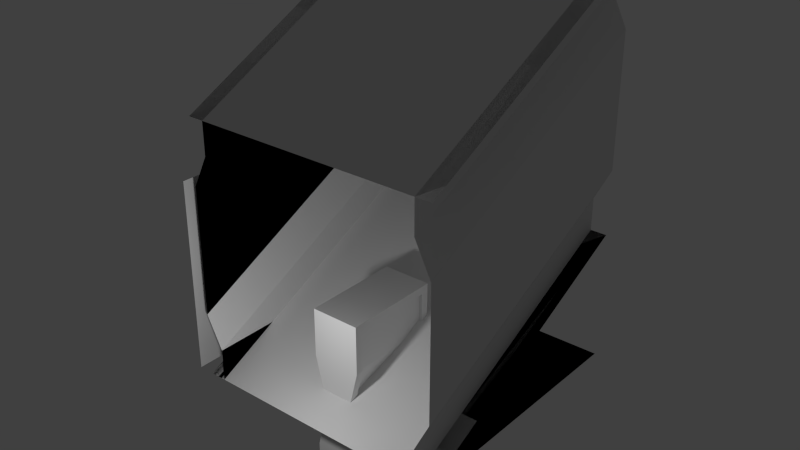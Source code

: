 # Source: ship_modules.blend  (saved by Blender 2.69.0; exported with 4.5.12 LTS)
import bpy
from mathutils import Matrix  # noqa: F401  (used for matrix-valued properties, if any)

bpy.ops.wm.read_factory_settings(use_empty=True)
scene = bpy.context.scene
scene.name = 'Scene'

# ---- collections
col_collection_1 = bpy.data.collections.new('Collection 1'); scene.collection.children.link(col_collection_1)

# ---- materials (node trees are filled in below, after node groups)
mat_material_001 = bpy.data.materials.new('Material.001')
mat_material_001.alpha_threshold = 0.0
mat_material_001.use_transparent_shadow = False
mat_material_001.roughness = 0.5
mat_material_001.line_color = (0.0, 0.0, 0.0, 1.0)

# ---- material node trees

# ---- world
world_world = bpy.data.worlds.new('World'); scene.world = world_world
world_world.color = (0.05088, 0.05088, 0.05088)
world_world.use_sun_shadow = False
world_world.sun_shadow_jitter_overblur = 0.0
world_world.cycles.sampling_method = 'MANUAL'
world_world.cycles.sample_map_resolution = 256

# ---- lights
light_lamp = bpy.data.lights.new('Lamp', 'POINT')
light_lamp.transmission_factor = 0.0
light_lamp.cutoff_distance = 30.0
light_lamp.energy = 100.0
light_lamp.shadow_buffer_clip_start = 1.001
light_lamp.shadow_soft_size = 0.1
light_lamp.shadow_maximum_resolution = 0.006
light_lamp.use_absolute_resolution = True
light_lamp.cycles.use_multiple_importance_sampling = False

# ---- meshes
me_cube_001 = bpy.data.meshes.new('Cube.001')
me_cube_001.from_pydata([(0.375, -2.186e-08, -1.5), (0.375, -1.5, -1.5), (-0.375, -1.5, -1.5), (-0.375, 2.186e-08, -1.5), (0.375, -2.186e-08, -0.75), (0.375, -1.38, -0.75), (-0.375, -1.5, -0.75), (-0.375, -0.1204, -0.75), (0.25, -0.6204, -0.25), (0.25, -1.38, -0.25), (-0.25, -1.5, -0.25), (-0.25, 0.5, -0.25), (0.25, -0.6204, 0.25), (0.25, -1.38, 0.25), (-0.25, -1.5, 0.25), (-0.25, 0.5, 0.25), (0.375, -0.1204, 0.75), (0.375, -1.38, 0.75), (-0.375, -1.5, 0.75), (-0.375, -0.1204, 0.75), (0.375, -2.186e-08, 1.5), (0.375, -1.5, 1.5), (-0.375, -1.5, 1.5), (-0.375, 2.186e-08, 1.5), (0.375, -0.1204, -1.38), (0.375, -0.1204, -0.75), (0.375, -1.5, -0.75), (0.375, -1.38, -1.38), (-0.375, -1.38, -0.75), (-0.375, -1.38, -1.38), (-0.375, 2.186e-08, -0.75), (-0.375, -0.1204, -1.38), (0.25, -0.5, -0.25), (-0.25, -1.38, -0.25), (0.25, -1.5, -0.25), (0.25, -0.5, 0.25), (-0.25, -1.38, 0.25), (0.25, -1.5, 0.25), (0.375, -2.186e-08, 0.75), (-0.375, -1.38, 0.75), (0.375, -1.5, 0.75), (0.375, -0.1204, 1.38), (0.375, -1.38, 1.38), (-0.375, -1.38, 1.38), (-0.375, -0.1204, 1.38), (-0.375, 2.186e-08, 0.75), (-0.25, -0.6204, -0.25), (-0.25, -0.4949, 0.2479), (0.325, -1.38, -0.75), (-0.325, -0.1204, -0.75), (0.2, -0.6204, -0.25), (0.2, -1.38, -0.25), (0.2, -0.6204, 0.25), (0.2, -1.38, 0.25), (0.325, -0.1204, 0.75), (0.325, -1.38, 0.75), (-0.325, -0.1204, 0.75), (0.325, -0.1204, -1.38), (0.325, -0.1204, -0.75), (0.325, -1.38, -1.38), (-0.325, -1.38, -0.75), (-0.325, -1.38, -1.38), (-0.325, -0.1204, -1.38), (-0.2, -1.38, -0.25), (-0.2, -1.38, 0.25), (-0.325, -1.38, 0.75), (0.325, -0.1204, 1.38), (0.325, -1.38, 1.38), (-0.325, -1.38, 1.38), (-0.325, -0.1204, 1.38), (-0.2, -0.6204, -0.25), (-0.2, -0.6204, 0.25), (-0.375, -0.07107, -0.6436), (-0.25, 0.3745, -0.25), (-0.25, 0.3745, 0.25), (-0.375, -0.07107, 0.6436), (-0.25, -0.4949, -0.2479), (-0.25, -0.6204, 0.25), (-0.375, -0.09095, 0.6519), (-0.375, -0.09095, -0.6519), (-0.1875, -0.4949, 0.2479), (-0.3125, -0.07107, -0.6436), (-0.1875, 0.3745, -0.25), (-0.1875, 0.3745, 0.25), (-0.3125, -0.07107, 0.6436), (-0.1875, -0.4949, -0.2479), (-0.3125, -0.09095, 0.6519), (-0.3125, -0.09095, -0.6519)], [], [(39, 43, 68, 65), (26, 6, 2, 1), (33, 36, 64, 63), (30, 4, 0, 3), (0, 1, 2, 3), (11, 32, 30), (32, 11, 15, 35), (77, 46, 70, 71), (6, 26, 34, 10), (12, 16, 54, 52), (4, 30, 32), (5, 27, 59, 48), (10, 34, 37, 14), (46, 7, 49, 70), (38, 45, 23, 20), (17, 13, 53, 55), (14, 37, 40, 18), (29, 28, 60, 61), (23, 22, 21, 20), (31, 29, 61, 62), (18, 40, 21, 22), (43, 44, 69, 68), (35, 15, 45), (38, 35, 45), (79, 76, 85, 87), (25, 24, 0, 4), (27, 5, 26, 1), (24, 27, 1, 0), (28, 29, 2, 6), (31, 7, 30, 3), (29, 31, 3, 2), (8, 25, 4, 32), (33, 28, 6, 10), (5, 9, 34, 26), (12, 8, 32, 35), (36, 33, 10, 14), (9, 13, 37, 34), (16, 12, 35, 38), (39, 36, 14, 18), (13, 17, 40, 37), (42, 41, 20, 21), (44, 43, 22, 23), (41, 16, 38, 20), (19, 44, 23, 45), (43, 39, 18, 22), (17, 42, 21, 40), (72, 79, 87, 81), (78, 75, 84, 86), (58, 48, 59, 57), (60, 49, 62, 61), (49, 60, 63, 70), (48, 58, 50, 51), (70, 63, 64, 71), (51, 50, 52, 53), (71, 64, 65, 56), (53, 52, 54, 55), (56, 65, 68, 69), (55, 54, 66, 67), (9, 5, 48, 51), (16, 41, 66, 54), (25, 8, 50, 58), (7, 31, 62, 49), (41, 42, 67, 66), (27, 24, 57, 59), (36, 39, 65, 64), (19, 77, 71, 56), (24, 25, 58, 57), (13, 9, 51, 53), (42, 17, 55, 67), (8, 12, 52, 50), (44, 19, 56, 69), (28, 33, 63, 60), (72, 73, 11, 30), (73, 74, 15, 11), (74, 75, 45, 15), (47, 76, 46, 77), (78, 47, 77, 19), (76, 79, 7, 46), (79, 72, 30, 7), (75, 78, 19, 45), (83, 82, 85, 80), (84, 83, 80, 86), (82, 81, 87, 85), (47, 78, 86, 80), (76, 47, 80, 85), (75, 74, 83, 84), (74, 73, 82, 83), (73, 72, 81, 82)])
_uv = me_cube_001.uv_layers.new(name='UVMap')
_uv.uv.foreach_set('vector', [0.06019, 0.75, 0.06019, 0.9599, 0.06019, 0.9599, 0.06019, 0.75, 0.0, 0.25, 0.0, 0.25, 0.0, 0.0, 0.0, 0.0, 0.06019, 0.4167, 0.06019, 0.5833, 0.06019, 0.5833, 0.06019, 0.4167, 0.75, 0.25, 0.75, 0.25, 0.75, 0.0, 0.75, 0.0, 0.75, 0.0, 0.0, 0.0, 0.0, 0.0, 0.75, 0.0, 1.0, 0.4167, 0.5, 0.4167, 0.75, 0.25, 0.5, 0.4167, 1.0, 0.4167, 1.0, 0.5833, 0.5, 0.5833, 0.4398, 0.5833, 0.4398, 0.4167, 0.4398, 0.4167, 0.4398, 0.5833, 0.0, 0.25, 0.0, 0.25, 0.0, 0.4167, 0.0, 0.4167, 0.4398, 0.5833, 0.6898, 0.75, 0.6898, 0.75, 0.4398, 0.5833, 0.75, 0.25, 0.75, 0.25, 0.5, 0.4167, 0.06019, 0.25, 0.06019, 0.04013, 0.06019, 0.04013, 0.06019, 0.25, 0.0, 0.4167, 0.0, 0.4167, 0.0, 0.5833, 0.0, 0.5833, 0.4398, 0.4167, 0.6898, 0.25, 0.6898, 0.25, 0.4398, 0.4167, 0.75, 0.75, 0.75, 0.75, 0.75, 1.0, 0.75, 1.0, 0.06019, 0.75, 0.06019, 0.5833, 0.06019, 0.5833, 0.06019, 0.75, 0.0, 0.5833, 0.0, 0.5833, 0.0, 0.75, 0.0, 0.75, 0.06019, 0.04013, 0.06019, 0.25, 0.06019, 0.25, 0.06019, 0.04013, 0.75, 1.0, 0.0, 1.0, 0.0, 1.0, 0.75, 1.0, 0.6898, 0.04013, 0.06019, 0.04013, 0.06019, 0.04013, 0.6898, 0.04013, 0.0, 0.75, 0.0, 0.75, 0.0, 1.0, 0.0, 1.0, 0.06019, 0.9599, 0.6898, 0.9599, 0.6898, 0.9599, 0.06019, 0.9599, 0.5, 0.5833, 1.0, 0.5833, 0.75, 0.75, 0.75, 0.75, 0.5, 0.5833, 0.75, 0.75, 0.7045, 0.2827, 0.5025, 0.4174, 0.5025, 0.4174, 0.7045, 0.2827, 0.6898, 0.25, 0.6898, 0.04013, 0.75, 0.0, 0.75, 0.25, 0.06019, 0.04013, 0.06019, 0.25, 0.0, 0.25, 0.0, 0.0, 0.6898, 0.04013, 0.06019, 0.04013, 0.0, 0.0, 0.75, 0.0, 0.06019, 0.25, 0.06019, 0.04013, 0.0, 0.0, 0.0, 0.25, 0.6898, 0.04013, 0.6898, 0.25, 0.75, 0.25, 0.75, 0.0, 0.06019, 0.04013, 0.6898, 0.04013, 0.75, 0.0, 0.0, 0.0, 0.4398, 0.4167, 0.6898, 0.25, 0.75, 0.25, 0.5, 0.4167, 0.06019, 0.4167, 0.06019, 0.25, 0.0, 0.25, 0.0, 0.4167, 0.06019, 0.25, 0.06019, 0.4167, 0.0, 0.4167, 0.0, 0.25, 0.4398, 0.5833, 0.4398, 0.4167, 0.5, 0.4167, 0.5, 0.5833, 0.06019, 0.5833, 0.06019, 0.4167, 0.0, 0.4167, 0.0, 0.5833, 0.06019, 0.4167, 0.06019, 0.5833, 0.0, 0.5833, 0.0, 0.4167, 0.6898, 0.75, 0.4398, 0.5833, 0.5, 0.5833, 0.75, 0.75, 0.06019, 0.75, 0.06019, 0.5833, 0.0, 0.5833, 0.0, 0.75, 0.06019, 0.5833, 0.06019, 0.75, 0.0, 0.75, 0.0, 0.5833, 0.06019, 0.9599, 0.6898, 0.9599, 0.75, 1.0, 0.0, 1.0, 0.6898, 0.9599, 0.06019, 0.9599, 0.0, 1.0, 0.75, 1.0, 0.6898, 0.9599, 0.6898, 0.75, 0.75, 0.75, 0.75, 1.0, 0.6898, 0.75, 0.6898, 0.9599, 0.75, 1.0, 0.75, 0.75, 0.06019, 0.9599, 0.06019, 0.75, 0.0, 0.75, 0.0, 1.0, 0.06019, 0.75, 0.06019, 0.9599, 0.0, 1.0, 0.0, 0.75, 0.7145, 0.2855, 0.7045, 0.2827, 0.7045, 0.2827, 0.7145, 0.2855, 0.7045, 0.7173, 0.7145, 0.7145, 0.7145, 0.7145, 0.7045, 0.7173, 0.6898, 0.25, 0.06019, 0.25, 0.06019, 0.04013, 0.6898, 0.04013, 0.06019, 0.25, 0.6898, 0.25, 0.6898, 0.04013, 0.06019, 0.04013, 0.6898, 0.25, 0.06019, 0.25, 0.06019, 0.4167, 0.4398, 0.4167, 0.06019, 0.25, 0.6898, 0.25, 0.4398, 0.4167, 0.06019, 0.4167, 0.4398, 0.4167, 0.06019, 0.4167, 0.06019, 0.5833, 0.4398, 0.5833, 0.06019, 0.4167, 0.4398, 0.4167, 0.4398, 0.5833, 0.06019, 0.5833, 0.4398, 0.5833, 0.06019, 0.5833, 0.06019, 0.75, 0.6898, 0.75, 0.06019, 0.5833, 0.4398, 0.5833, 0.6898, 0.75, 0.06019, 0.75, 0.6898, 0.75, 0.06019, 0.75, 0.06019, 0.9599, 0.6898, 0.9599, 0.06019, 0.75, 0.6898, 0.75, 0.6898, 0.9599, 0.06019, 0.9599, 0.06019, 0.4167, 0.06019, 0.25, 0.06019, 0.25, 0.06019, 0.4167, 0.6898, 0.75, 0.6898, 0.9599, 0.6898, 0.9599, 0.6898, 0.75, 0.6898, 0.25, 0.4398, 0.4167, 0.4398, 0.4167, 0.6898, 0.25, 0.6898, 0.25, 0.6898, 0.04013, 0.6898, 0.04013, 0.6898, 0.25, 0.6898, 0.9599, 0.06019, 0.9599, 0.06019, 0.9599, 0.6898, 0.9599, 0.06019, 0.04013, 0.6898, 0.04013, 0.6898, 0.04013, 0.06019, 0.04013, 0.06019, 0.5833, 0.06019, 0.75, 0.06019, 0.75, 0.06019, 0.5833, 0.6898, 0.75, 0.4398, 0.5833, 0.4398, 0.5833, 0.6898, 0.75, 0.6898, 0.04013, 0.6898, 0.25, 0.6898, 0.25, 0.6898, 0.04013, 0.06019, 0.5833, 0.06019, 0.4167, 0.06019, 0.4167, 0.06019, 0.5833, 0.06019, 0.9599, 0.06019, 0.75, 0.06019, 0.75, 0.06019, 0.9599, 0.4398, 0.4167, 0.4398, 0.5833, 0.4398, 0.5833, 0.4398, 0.4167, 0.6898, 0.9599, 0.6898, 0.75, 0.6898, 0.75, 0.6898, 0.9599, 0.06019, 0.25, 0.06019, 0.4167, 0.06019, 0.4167, 0.06019, 0.25, 0.7145, 0.2855, 0.9373, 0.4167, 1.0, 0.4167, 0.75, 0.25, 0.9373, 0.4167, 0.9373, 0.5833, 1.0, 0.5833, 1.0, 0.4167, 0.9373, 0.5833, 0.7145, 0.7145, 0.75, 0.75, 1.0, 0.5833, 0.5025, 0.5826, 0.5025, 0.4174, 0.4398, 0.4167, 0.4398, 0.5833, 0.7045, 0.7173, 0.5025, 0.5826, 0.4398, 0.5833, 0.6898, 0.75, 0.5025, 0.4174, 0.7045, 0.2827, 0.6898, 0.25, 0.4398, 0.4167, 0.7045, 0.2827, 0.7145, 0.2855, 0.75, 0.25, 0.6898, 0.25, 0.7145, 0.7145, 0.7045, 0.7173, 0.6898, 0.75, 0.75, 0.75, 0.9373, 0.5833, 0.9373, 0.4167, 0.5025, 0.4174, 0.5025, 0.5826, 0.7145, 0.7145, 0.9373, 0.5833, 0.5025, 0.5826, 0.7045, 0.7173, 0.9373, 0.4167, 0.7145, 0.2855, 0.7045, 0.2827, 0.5025, 0.4174, 0.5025, 0.5826, 0.7045, 0.7173, 0.7045, 0.7173, 0.5025, 0.5826, 0.5025, 0.4174, 0.5025, 0.5826, 0.5025, 0.5826, 0.5025, 0.4174, 0.7145, 0.7145, 0.9373, 0.5833, 0.9373, 0.5833, 0.7145, 0.7145, 0.9373, 0.5833, 0.9373, 0.4167, 0.9373, 0.4167, 0.9373, 0.5833, 0.9373, 0.4167, 0.7145, 0.2855, 0.7145, 0.2855, 0.9373, 0.4167])
me_cube_001.materials.append(mat_material_001)
me_cube_001.use_remesh_preserve_volume = False
me_cube_001.use_remesh_preserve_attributes = False
me_cube_001.use_mirror_vertex_groups = False
me_cube_001.update()
me_plane_015 = bpy.data.meshes.new('Plane.015')
me_plane_015.from_pydata([(2.0, -2.0, 4.0), (-2.0, -2.0, 4.0), (2.0, 2.0, 6.0), (-2.0, 2.0, 6.0)], [], [(1, 3, 2, 0)])
_uv = me_plane_015.uv_layers.new(name='UVMap')
_uv.uv.foreach_set('vector', [0.0001001, 9.998e-05, 9.998e-05, 0.9999, 0.9999, 0.9999, 0.9999, 0.0001])
me_plane_015.materials.append(mat_material_001)
me_plane_015.use_remesh_preserve_volume = False
me_plane_015.use_remesh_preserve_attributes = False
me_plane_015.use_mirror_vertex_groups = False
me_plane_015.update()
me_plane_014 = bpy.data.meshes.new('Plane.014')
me_plane_014.from_pydata([(1.75, -2.0, 0.0), (1.75, -2.0, 4.0), (1.75, 2.0, 2.0), (1.75, 2.0, 6.0), (1.75, -2.0, 0.5), (2.0, -2.0, 1.0), (2.0, -2.0, 3.0), (1.75, -2.0, 3.5), (1.75, 2.0, 2.5), (2.0, 2.0, 3.0), (2.0, 2.0, 5.0), (1.75, 2.0, 5.5), (2.0, -2.0, 4.0), (2.0, 2.0, 6.0), (2.0, -2.0, 0.0), (2.0, 2.0, 2.0)], [], [(4, 8, 2, 0), (1, 3, 11, 7), (7, 11, 10, 6), (6, 10, 9, 5), (5, 9, 8, 4), (3, 1, 12, 13), (0, 2, 15, 14)])
_uv = me_plane_014.uv_layers.new(name='UVMap')
_uv.uv.foreach_set('vector', [9.854e-05, 0.1215, 1.0, 0.1214, 1.0, 2.98e-08, 9.854e-05, 9.912e-05, 9.906e-05, 0.9999, 1.0, 1.0, 1.0, 0.8787, 9.894e-05, 0.8785, 9.894e-05, 0.8785, 1.0, 0.8787, 1.0, 0.7429, 9.888e-05, 0.7428, 9.888e-05, 0.7428, 1.0, 0.7429, 1.0, 0.2572, 9.859e-05, 0.2572, 9.859e-05, 0.2572, 1.0, 0.2572, 1.0, 0.1214, 9.854e-05, 0.1215, 1.0, 1.0, 9.906e-05, 0.9999, 9.906e-05, 0.9999, 1.0, 1.0, 9.854e-05, 9.912e-05, 1.0, 2.98e-08, 1.0, 2.98e-08, 9.854e-05, 9.912e-05])
me_plane_014.materials.append(mat_material_001)
me_plane_014.use_remesh_preserve_volume = False
me_plane_014.use_remesh_preserve_attributes = False
me_plane_014.use_mirror_vertex_groups = False
me_plane_014.update()
me_plane_013 = bpy.data.meshes.new('Plane.013')
me_plane_013.from_pydata([(-1.75, -2.0, 0.0), (-1.75, -2.0, 4.0), (-1.75, 2.0, 2.0), (-1.75, 2.0, 6.0), (-1.75, -2.0, 0.5), (-2.0, -2.0, 1.0), (-2.0, -2.0, 3.0), (-1.75, -2.0, 3.5), (-1.75, 2.0, 2.5), (-2.0, 2.0, 3.0), (-2.0, 2.0, 5.0), (-1.75, 2.0, 5.5), (-2.0, -2.0, 4.0), (-2.0, 2.0, 6.0), (-2.0, -2.0, 0.0), (-2.0, 2.0, 2.0)], [], [(4, 0, 2, 8), (1, 7, 11, 3), (7, 6, 10, 11), (6, 5, 9, 10), (5, 4, 8, 9), (1, 3, 13, 12), (2, 0, 14, 15)])
_uv = me_plane_013.uv_layers.new(name='UVMap')
_uv.uv.foreach_set('vector', [9.854e-05, 0.1215, 9.854e-05, 9.912e-05, 1.0, 2.98e-08, 1.0, 0.1214, 9.906e-05, 0.9999, 9.894e-05, 0.8785, 1.0, 0.8787, 1.0, 1.0, 9.894e-05, 0.8785, 9.888e-05, 0.7428, 1.0, 0.7429, 1.0, 0.8787, 9.888e-05, 0.7428, 9.859e-05, 0.2572, 1.0, 0.2572, 1.0, 0.7429, 9.859e-05, 0.2572, 9.854e-05, 0.1215, 1.0, 0.1214, 1.0, 0.2572, 9.906e-05, 0.9999, 1.0, 1.0, 1.0, 1.0, 9.906e-05, 0.9999, 1.0, 2.98e-08, 9.854e-05, 9.912e-05, 9.854e-05, 9.912e-05, 1.0, 2.98e-08])
me_plane_013.materials.append(mat_material_001)
me_plane_013.use_remesh_preserve_volume = False
me_plane_013.use_remesh_preserve_attributes = False
me_plane_013.use_mirror_vertex_groups = False
me_plane_013.update()
me_plane_012 = bpy.data.meshes.new('Plane.012')
me_plane_012.from_pydata([(2.0, -2.0, 0.0), (-2.0, -2.0, 0.0), (2.0, 2.0, 2.0), (-2.0, 2.0, 2.0)], [], [(1, 0, 2, 3)])
_uv = me_plane_012.uv_layers.new(name='UVMap')
_uv.uv.foreach_set('vector', [0.0001001, 9.998e-05, 0.9999, 0.0001, 0.9999, 0.9999, 9.998e-05, 0.9999])
me_plane_012.materials.append(mat_material_001)
me_plane_012.use_remesh_preserve_volume = False
me_plane_012.use_remesh_preserve_attributes = False
me_plane_012.use_mirror_vertex_groups = False
me_plane_012.update()
me_plane_011 = bpy.data.meshes.new('Plane.011')
me_plane_011.from_pydata([(-1.75, -2.0, 0.0), (-1.75, -2.0, 4.0), (-1.75, 2.0, 0.0), (-1.75, 2.0, 4.0), (-1.75, -2.0, 0.5), (-2.0, -2.0, 1.0), (-2.0, -2.0, 3.0), (-1.75, -2.0, 3.5), (-1.75, 2.0, 0.5), (-2.0, 2.0, 1.0), (-2.0, 2.0, 3.0), (-1.75, 2.0, 3.5), (-1.75, 0.5, 4.0), (-1.75, -0.5, 4.0), (-1.75, -0.5, 0.0), (-1.75, 0.5, 0.0), (-1.75, -0.5, 3.5), (-1.75, 0.5, 3.5), (-2.0, -0.5, 3.0), (-2.0, 0.5, 3.0), (-2.0, -0.5, 1.0), (-2.0, 0.5, 1.0), (-1.75, -0.5, 0.5), (-1.75, 0.5, 0.5), (-2.0, -0.5, 0.0), (-2.0, 0.5, 0.0), (-2.0, -0.5, 0.5), (-2.0, 0.5, 0.5), (-2.0, -2.0, 4.0), (-2.0, 2.0, 4.0), (-2.0, 0.5, 4.0), (-2.0, -0.5, 4.0)], [], [(23, 15, 2, 8), (12, 17, 11, 3), (17, 19, 10, 11), (19, 21, 9, 10), (21, 23, 8, 9), (4, 0, 14, 22), (1, 7, 16, 13), (13, 16, 17, 12), (7, 6, 18, 16), (16, 18, 19, 17), (6, 5, 20, 18), (18, 20, 21, 19), (5, 4, 22, 20), (15, 23, 27, 25), (22, 14, 24, 26), (23, 21, 27), (20, 22, 26), (13, 12, 30, 31), (12, 3, 29, 30), (1, 13, 31, 28)])
_uv = me_plane_011.uv_layers.new(name='UVMap')
_uv.uv.foreach_set('vector', [0.6667, 0.1215, 0.6667, 3.306e-05, 1.0, 2.98e-08, 1.0, 0.1214, 0.6667, 1.0, 0.6667, 0.8786, 1.0, 0.8787, 1.0, 1.0, 0.6667, 0.8786, 0.6667, 0.7429, 1.0, 0.7429, 1.0, 0.8787, 0.6667, 0.7429, 0.6667, 0.2572, 1.0, 0.2572, 1.0, 0.7429, 0.6667, 0.2572, 0.6667, 0.1215, 1.0, 0.1214, 1.0, 0.2572, 9.854e-05, 0.1215, 9.854e-05, 9.912e-05, 0.3334, 6.609e-05, 0.3334, 0.1215, 9.906e-05, 0.9999, 9.894e-05, 0.8785, 0.3334, 0.8786, 0.3334, 1.0, 0.3334, 1.0, 0.3334, 0.8786, 0.6667, 0.8786, 0.6667, 1.0, 9.894e-05, 0.8785, 9.888e-05, 0.7428, 0.3334, 0.7428, 0.3334, 0.8786, 0.3334, 0.8786, 0.3334, 0.7428, 0.6667, 0.7429, 0.6667, 0.8786, 9.888e-05, 0.7428, 9.859e-05, 0.2572, 0.3334, 0.2572, 0.3334, 0.7428, 0.3334, 0.7428, 0.3334, 0.2572, 0.6667, 0.2572, 0.6667, 0.7429, 9.859e-05, 0.2572, 9.854e-05, 0.1215, 0.3334, 0.1215, 0.3334, 0.2572, 0.6667, 3.306e-05, 0.6667, 0.1215, 0.6667, 0.1215, 0.6667, 3.306e-05, 0.3334, 0.1215, 0.3334, 6.609e-05, 0.3334, 6.609e-05, 0.3334, 0.1215, 0.6667, 0.1215, 0.6667, 0.2572, 0.6667, 0.1215, 0.3334, 0.2572, 0.3334, 0.1215, 0.3334, 0.1215, 0.3334, 1.0, 0.6667, 1.0, 0.6667, 1.0, 0.3334, 1.0, 0.6667, 1.0, 1.0, 1.0, 1.0, 1.0, 0.6667, 1.0, 9.906e-05, 0.9999, 0.3334, 1.0, 0.3334, 1.0, 9.906e-05, 0.9999])
me_plane_011.materials.append(mat_material_001)
me_plane_011.use_remesh_preserve_volume = False
me_plane_011.use_remesh_preserve_attributes = False
me_plane_011.use_mirror_vertex_groups = False
me_plane_011.update()
me_plane_010 = bpy.data.meshes.new('Plane.010')
me_plane_010.from_pydata([(-1.75, -2.0, 0.0), (-1.75, -2.0, 4.0), (-1.75, 2.0, 0.0), (-1.75, 2.0, 4.0), (-1.75, -2.0, 0.5), (-2.0, -2.0, 1.0), (-2.0, -2.0, 3.0), (-1.75, -2.0, 3.5), (-1.75, 2.0, 0.5), (-2.0, 2.0, 1.0), (-2.0, 2.0, 3.0), (-1.75, 2.0, 3.5), (-1.75, 1.5, 4.0), (-1.75, -1.5, 4.0), (-1.75, -1.5, 0.0), (-1.75, 1.5, 0.0), (-1.75, -1.5, 3.5), (-1.75, 1.5, 3.5), (-2.0, -1.5, 3.0), (-2.0, 1.5, 3.0), (-2.0, -1.5, 1.0), (-2.0, 1.5, 1.0), (-1.75, -1.5, 0.5), (-1.75, 1.5, 0.5), (-2.25, -1.5, 0.0), (-2.25, 1.5, 0.0), (-2.25, -1.5, 3.0), (-2.25, 1.5, 3.0), (-2.25, -1.5, 1.0), (-2.25, 1.5, 1.0), (-2.25, -1.5, 0.5), (-2.25, 1.5, 0.5), (-2.25, 2.0, 0.0), (-2.25, 2.0, 3.0), (-2.25, 2.0, 1.0), (-2.25, 2.0, 0.5), (-2.25, -2.0, 0.0), (-2.25, -2.0, 3.0), (-2.25, -2.0, 1.0), (-2.25, -2.0, 0.5)], [], [(23, 15, 2, 8), (12, 17, 11, 3), (17, 19, 10, 11), (19, 21, 9, 10), (21, 23, 8, 9), (4, 0, 14, 22), (21, 19, 27, 29), (1, 7, 16, 13), (13, 16, 17, 12), (7, 6, 18, 16), (16, 18, 19, 17), (6, 5, 20, 18), (20, 22, 30, 28), (5, 4, 22, 20), (23, 21, 29, 31), (18, 20, 28, 26), (15, 23, 31, 25), (22, 14, 24, 30), (19, 18, 26, 27), (31, 29, 34, 35), (29, 27, 33, 34), (25, 31, 35, 32), (28, 30, 39, 38), (26, 28, 38, 37), (30, 24, 36, 39)])
_uv = me_plane_010.uv_layers.new(name='UVMap')
_uv.uv.foreach_set('vector', [0.875, 0.1214, 0.875, 1.729e-06, 1.0, 2.98e-08, 1.0, 0.1214, 0.875, 1.0, 0.875, 0.8787, 1.0, 0.8787, 1.0, 1.0, 0.875, 0.8787, 0.875, 0.7429, 1.0, 0.7429, 1.0, 0.8787, 0.875, 0.7429, 0.875, 0.2572, 1.0, 0.2572, 1.0, 0.7429, 0.875, 0.2572, 0.875, 0.1214, 1.0, 0.1214, 1.0, 0.2572, 9.961e-05, 0.1214, 0.0001011, 1.907e-06, 0.1251, 2.772e-06, 0.1251, 0.1214, 0.875, 0.2572, 0.875, 0.7429, 0.875, 0.7429, 0.875, 0.2572, 9.871e-05, 1.0, 9.865e-05, 0.8787, 0.1251, 0.8787, 0.1251, 1.0, 0.1251, 1.0, 0.1251, 0.8787, 0.875, 0.8787, 0.875, 1.0, 9.865e-05, 0.8787, 9.853e-05, 0.7429, 0.1251, 0.7429, 0.1251, 0.8787, 0.1251, 0.8787, 0.1251, 0.7429, 0.875, 0.7429, 0.875, 0.8787, 9.853e-05, 0.7429, 9.865e-05, 0.2572, 0.1251, 0.2572, 0.1251, 0.7429, 0.1251, 0.2572, 0.1251, 0.1214, 0.1251, 0.1214, 0.1251, 0.2572, 9.865e-05, 0.2572, 9.961e-05, 0.1214, 0.1251, 0.1214, 0.1251, 0.2572, 0.875, 0.1214, 0.875, 0.2572, 0.875, 0.2572, 0.875, 0.1214, 0.1251, 0.7429, 0.1251, 0.2572, 0.1251, 0.2572, 0.1251, 0.7429, 0.875, 1.729e-06, 0.875, 0.1214, 0.875, 0.1214, 0.875, 1.729e-06, 0.1251, 0.1214, 0.1251, 2.772e-06, 0.1251, 2.772e-06, 0.1251, 0.1214, 0.875, 0.7429, 0.1251, 0.7429, 0.1251, 0.7429, 0.875, 0.7429, 0.875, 0.1214, 0.875, 0.2572, 0.875, 0.2572, 0.875, 0.1214, 0.875, 0.2572, 0.875, 0.7429, 0.875, 0.7429, 0.875, 0.2572, 0.875, 1.729e-06, 0.875, 0.1214, 0.875, 0.1214, 0.875, 1.729e-06, 0.1251, 0.2572, 0.1251, 0.1214, 0.1251, 0.1214, 0.1251, 0.2572, 0.1251, 0.7429, 0.1251, 0.2572, 0.1251, 0.2572, 0.1251, 0.7429, 0.1251, 0.1214, 0.1251, 2.772e-06, 0.1251, 2.772e-06, 0.1251, 0.1214])
me_plane_010.materials.append(mat_material_001)
me_plane_010.use_remesh_preserve_volume = False
me_plane_010.use_remesh_preserve_attributes = False
me_plane_010.use_mirror_vertex_groups = False
me_plane_010.update()
me_plane_007 = bpy.data.meshes.new('Plane.007')
me_plane_007.from_pydata([(2.0, -2.0, 0.0), (-2.0, -2.0, 0.0), (2.0, 2.0, 0.0), (-2.0, 2.0, 0.0), (1.001e-05, -1.001e-05, 0.0)], [], [(1, 0, 4), (0, 2, 4), (2, 3, 4), (3, 1, 4)])
_uv = me_plane_007.uv_layers.new(name='UVMap')
_uv.uv.foreach_set('vector', [0.0001001, 9.998e-05, 0.9999, 0.0001, 0.5, 0.5, 0.9999, 9.996e-05, 9.996e-05, 0.0001, 0.5, 0.5, 0.9999, 0.9999, 9.998e-05, 0.9999, 0.5, 0.5, 0.0001, 0.9999, 0.9999, 0.9999, 0.5, 0.5])
me_plane_007.materials.append(mat_material_001)
me_plane_007.use_remesh_preserve_volume = False
me_plane_007.use_remesh_preserve_attributes = False
me_plane_007.use_mirror_vertex_groups = False
me_plane_007.update()
me_plane_006 = bpy.data.meshes.new('Plane.006')
me_plane_006.from_pydata([(2.0, -2.0, 0.0), (-2.0, -2.0, 0.0), (2.0, 2.0, 0.0), (-2.0, 2.0, 0.0), (1.001e-05, -1.001e-05, 0.0)], [], [(1, 0, 4), (0, 2, 4), (2, 3, 4), (3, 1, 4)])
_uv = me_plane_006.uv_layers.new(name='UVMap')
_uv.uv.foreach_set('vector', [0.0001001, 9.998e-05, 0.9999, 0.0001, 0.5, 0.5, 0.9999, 9.996e-05, 9.996e-05, 0.0001, 0.5, 0.5, 0.9999, 0.9999, 9.998e-05, 0.9999, 0.5, 0.5, 9.998e-05, 0.9999, 0.0001001, 9.998e-05, 0.5, 0.5])
me_plane_006.materials.append(mat_material_001)
me_plane_006.use_remesh_preserve_volume = False
me_plane_006.use_remesh_preserve_attributes = False
me_plane_006.use_mirror_vertex_groups = False
me_plane_006.update()
me_plane_005 = bpy.data.meshes.new('Plane.005')
me_plane_005.from_pydata([(2.0, -2.0, 0.0), (-2.0, -2.0, 0.0), (2.0, 2.0, 0.0), (-2.0, 2.0, 0.0)], [], [(1, 0, 2), (3, 1, 2)])
_uv = me_plane_005.uv_layers.new(name='UVMap')
_uv.uv.foreach_set('vector', [0.0001001, 0.0001, 0.0001001, 0.9999, 0.9999, 0.9999, 9.998e-05, 0.9999, 0.0001001, 9.998e-05, 0.9999, 0.9999])
me_plane_005.materials.append(mat_material_001)
me_plane_005.use_remesh_preserve_volume = False
me_plane_005.use_remesh_preserve_attributes = False
me_plane_005.use_mirror_vertex_groups = False
me_plane_005.update()
me_plane_003 = bpy.data.meshes.new('Plane.003')
me_plane_003.from_pydata([(0.125, 0.125, 0.0), (0.125, 0.125, 4.0), (0.0, 0.25, 0.0), (0.0, 0.25, 4.0), (0.125, 0.125, 0.5), (0.0, 0.0, 1.0), (0.0, 0.0, 3.0), (0.125, 0.125, 3.5), (0.0, 0.25, 0.5), (0.0, 0.25, 3.5), (0.25, 0.0, 0.0), (0.25, 0.0, 4.0), (0.25, 0.0, 0.5), (0.25, 0.0, 3.5), (0.0, 0.0, 0.0), (0.0, 0.0, 4.0)], [], [(4, 0, 2, 8), (1, 7, 9, 3), (5, 4, 8), (7, 6, 9), (0, 4, 12, 10), (7, 1, 11, 13), (4, 5, 12), (7, 13, 6), (11, 1, 15), (1, 3, 15), (0, 10, 14), (2, 0, 14)])
_uv = me_plane_003.uv_layers.new(name='UVMap')
_uv.uv.foreach_set('vector', [0.9558, 0.1216, 0.9558, 2.988e-05, 1.0, 2.973e-05, 1.0, 0.1216, 0.9558, 1.0, 0.9558, 0.8784, 1.0, 0.8784, 1.0, 1.0, 1.0, 0.257, 0.9558, 0.1216, 1.0, 0.1216, 0.9558, 0.8784, 1.0, 0.75, 1.0, 0.8784, 0.04422, 2.988e-05, 0.04422, 0.1216, 3.266e-05, 0.1216, 3.241e-05, 3.006e-05, 0.04419, 0.8784, 0.04422, 1.0, 2.973e-05, 1.0, -2.183e-11, 0.8784, 0.04422, 0.1216, 1.921e-09, 0.257, 3.266e-05, 0.1216, 0.04419, 0.8784, -2.183e-11, 0.8784, 0.0, 0.75, 2.973e-05, 1.0, 0.04422, 1.0, 2.973e-05, 1.0, 0.9558, 1.0, 1.0, 1.0, 0.9558, 1.0, 0.04422, 2.988e-05, 3.241e-05, 3.006e-05, 0.04422, 2.988e-05, 1.0, 2.973e-05, 0.9558, 2.988e-05, 1.0, 2.973e-05])
me_plane_003.materials.append(mat_material_001)
me_plane_003.use_remesh_preserve_volume = False
me_plane_003.use_remesh_preserve_attributes = False
me_plane_003.use_mirror_vertex_groups = False
me_plane_003.update()
me_plane_002 = bpy.data.meshes.new('Plane.002')
me_plane_002.from_pydata([(-1.75, -2.0, 0.0), (-1.75, -2.0, 4.0), (-1.75, 2.0, 0.0), (-1.75, 2.0, 4.0), (-1.75, -2.0, 0.5), (-2.0, -2.0, 1.0), (-2.0, -2.0, 3.0), (-1.75, -2.0, 3.5), (-1.75, 2.0, 0.5), (-2.0, 2.0, 1.0), (-2.0, 2.0, 3.0), (-1.75, 2.0, 3.5), (-2.0, -2.0, 0.0), (-2.0, -2.0, 4.0), (-2.0, 2.0, 0.0), (-2.0, 2.0, 4.0)], [], [(4, 0, 2, 8), (1, 7, 11, 3), (7, 6, 10, 11), (6, 5, 9, 10), (5, 4, 8, 9), (2, 0, 12, 14), (1, 3, 15, 13)])
_uv = me_plane_002.uv_layers.new(name='UVMap')
_uv.uv.foreach_set('vector', [9.854e-05, 0.1215, 9.854e-05, 9.912e-05, 1.0, 2.98e-08, 1.0, 0.1214, 9.906e-05, 0.9999, 9.894e-05, 0.8785, 1.0, 0.8787, 1.0, 1.0, 9.894e-05, 0.8785, 9.888e-05, 0.7428, 1.0, 0.7429, 1.0, 0.8787, 9.888e-05, 0.7428, 9.859e-05, 0.2572, 1.0, 0.2572, 1.0, 0.7429, 9.859e-05, 0.2572, 9.854e-05, 0.1215, 1.0, 0.1214, 1.0, 0.2572, 1.0, 2.98e-08, 9.854e-05, 9.912e-05, 9.854e-05, 9.912e-05, 1.0, 2.98e-08, 9.906e-05, 0.9999, 1.0, 1.0, 1.0, 1.0, 9.906e-05, 0.9999])
me_plane_002.materials.append(mat_material_001)
me_plane_002.use_remesh_preserve_volume = False
me_plane_002.use_remesh_preserve_attributes = False
me_plane_002.use_mirror_vertex_groups = False
me_plane_002.update()
me_plane = bpy.data.meshes.new('Plane')
me_plane.from_pydata([(2.0, -2.0, 0.0), (-2.0, -2.0, 0.0), (2.0, 2.0, 0.0), (-2.0, 2.0, 0.0)], [], [(1, 0, 2, 3)])
_uv = me_plane.uv_layers.new(name='UVMap')
_uv.uv.foreach_set('vector', [0.0001001, 9.998e-05, 0.9999, 0.0001, 0.9999, 0.9999, 9.998e-05, 0.9999])
me_plane.materials.append(mat_material_001)
me_plane.use_remesh_preserve_volume = False
me_plane.use_remesh_preserve_attributes = False
me_plane.use_mirror_vertex_groups = False
me_plane.update()

# ---- objects
ob_door = bpy.data.objects.new('Door', me_cube_001)
ob_ceiling_slant = bpy.data.objects.new('Ceiling Slant', me_plane_015)
ob_wall_slant_2 = bpy.data.objects.new('Wall Slant 2', me_plane_014)
ob_wall_slant = bpy.data.objects.new('Wall Slant', me_plane_013)
ob_floor_slant = bpy.data.objects.new('Floor Slant', me_plane_012)
ob_vent_entrance = bpy.data.objects.new('Vent Entrance', me_plane_011)
ob_doorway = bpy.data.objects.new('Doorway', me_plane_010)
ob_floor = bpy.data.objects.new('+ Floor', me_plane_007)
ob_t_floor = bpy.data.objects.new('T Floor', me_plane_006)
ob_corner_floor = bpy.data.objects.new('Corner Floor', me_plane_005)
ob_corner = bpy.data.objects.new('Corner', me_plane_003)
ob_wall = bpy.data.objects.new('Wall', me_plane_002)
ob_floor_1 = bpy.data.objects.new('Floor', me_plane)
ob_lamp = bpy.data.objects.new('Lamp', light_lamp)

# ---- transforms, parenting, visibility, modifiers, constraints
ob_door.location = (0.0, 0.0, 0.0)
ob_door.lineart.crease_threshold = 0.0
ob_ceiling_slant.location = (0.0, 0.0, 0.0)
ob_ceiling_slant.lineart.crease_threshold = 0.0
ob_wall_slant_2.location = (0.0, 0.0, 0.0)
ob_wall_slant_2.lineart.crease_threshold = 0.0
ob_wall_slant.location = (0.0, 0.0, 0.0)
ob_wall_slant.lineart.crease_threshold = 0.0
ob_floor_slant.location = (0.0, 0.0, 0.0)
ob_floor_slant.lineart.crease_threshold = 0.0
ob_vent_entrance.location = (0.0, 0.0, 0.0)
ob_vent_entrance.lineart.crease_threshold = 0.0
ob_doorway.location = (0.0, 0.0, 0.0)
ob_doorway.lineart.crease_threshold = 0.0
ob_floor.location = (0.0, 0.0, 0.0)
ob_floor.lineart.crease_threshold = 0.0
ob_t_floor.location = (0.0, 0.0, 0.0)
ob_t_floor.lineart.crease_threshold = 0.0
ob_corner_floor.location = (0.0, 0.0, 0.0)
ob_corner_floor.lineart.crease_threshold = 0.0
ob_corner.location = (0.0, 0.0, 0.0)
ob_corner.lineart.crease_threshold = 0.0
ob_wall.location = (0.0, 0.0, 0.0)
ob_wall.lineart.crease_threshold = 0.0
ob_floor_1.location = (0.0, 0.0, 0.0)
ob_floor_1.lineart.crease_threshold = 0.0
ob_lamp.location = (0.2432, -3.495, 1.916)
ob_lamp.rotation_euler = (0.6503, 0.05522, 1.866)
ob_lamp.lock_rotations_4d = False
ob_lamp.empty_display_type = 'ARROWS'
ob_lamp.color = (0.0, 0.0, 0.0, 0.0)
ob_lamp.lineart.crease_threshold = 0.0

# ---- collection membership
col_collection_1.objects.link(ob_door)
col_collection_1.objects.link(ob_ceiling_slant)
col_collection_1.objects.link(ob_wall_slant_2)
col_collection_1.objects.link(ob_wall_slant)
col_collection_1.objects.link(ob_floor_slant)
col_collection_1.objects.link(ob_vent_entrance)
col_collection_1.objects.link(ob_doorway)
col_collection_1.objects.link(ob_floor)
col_collection_1.objects.link(ob_t_floor)
col_collection_1.objects.link(ob_corner_floor)
col_collection_1.objects.link(ob_corner)
col_collection_1.objects.link(ob_wall)
col_collection_1.objects.link(ob_floor_1)
col_collection_1.objects.link(ob_lamp)

# ---- scene / render settings (as saved in the file)
scene.frame_start = 1; scene.frame_end = 250; scene.frame_set(1)
scene.render.engine = 'BLENDER_EEVEE_NEXT'
scene.render.image_settings.compression = 90
scene.render.resolution_percentage = 50
scene.render.dither_intensity = 0.0
scene.cycles.use_denoising = False
scene.cycles.samples = 10
scene.cycles.sampling_pattern = 'TABULATED_SOBOL'
scene.cycles.light_sampling_threshold = 0.0
scene.cycles.use_adaptive_sampling = False
scene.cycles.use_light_tree = False
scene.cycles.blur_glossy = 0.0
scene.cycles.volume_bounces = 1
scene.cycles.pixel_filter_type = 'GAUSSIAN'
scene.cycles.sample_clamp_indirect = 0.0
scene.view_settings.view_transform = 'Standard'
bpy.context.view_layer.update()

# ---- added for rendering (the .blend has no active camera): camera
cam_auto = bpy.data.cameras.new('AutoCamera')
cam_auto.lens = 50.0
cam_auto.sensor_width = 36.0
cam_auto.clip_end = 1000.0
ob_auto_camera = bpy.data.objects.new('AutoCamera', cam_auto)
scene.collection.objects.link(ob_auto_camera)
ob_auto_camera.location = (8.66768, -10.5512, 9.28414)
ob_auto_camera.rotation_euler = (1.09748, -7.21219e-08, 0.694738)
scene.camera = ob_auto_camera
bpy.context.view_layer.update()
